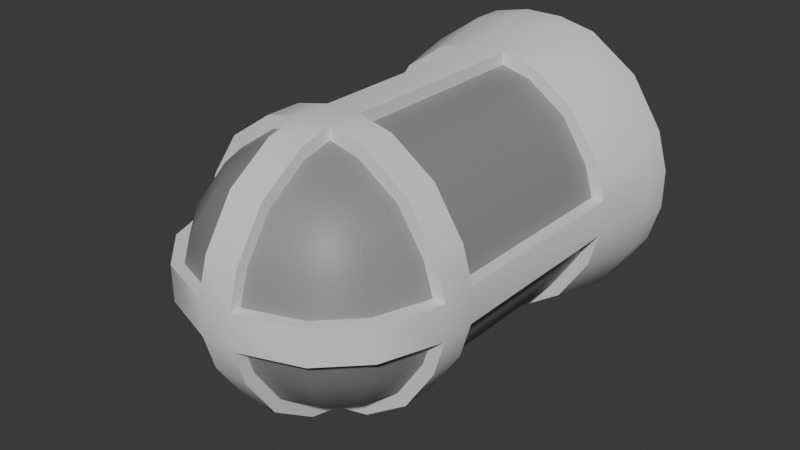 # Source: AlarmLight.blend  (saved by Blender 4.5.90; exported with 4.5.12 LTS)
import bpy
from mathutils import Matrix  # noqa: F401  (used for matrix-valued properties, if any)

bpy.ops.wm.read_factory_settings(use_empty=True)
scene = bpy.context.scene
scene.name = 'Scene'

# ---- collections
col_collection = bpy.data.collections.new('Collection'); scene.collection.children.link(col_collection)

# ---- materials (node trees are filled in below, after node groups)
mat_frame = bpy.data.materials.new('Frame')
mat_light = bpy.data.materials.new('Light')

# ---- node groups
ng_smooth_by_angle = bpy.data.node_groups.new('Smooth by Angle', 'GeometryNodeTree')
_s = ng_smooth_by_angle.interface.new_socket(name='Mesh', in_out='OUTPUT', socket_type='NodeSocketGeometry')
_s = ng_smooth_by_angle.interface.new_socket(name='Mesh', in_out='INPUT', socket_type='NodeSocketGeometry')
_s = ng_smooth_by_angle.interface.new_socket(name='Angle', in_out='INPUT', socket_type='NodeSocketFloat')
_s.subtype = 'ANGLE'
_s.default_value = 0.5236
_s.min_value = 0.0
_s.max_value = 3.142
_s.description = 'Maximum face angle for smooth edges'
_s = ng_smooth_by_angle.interface.new_socket(name='Ignore Sharpness', in_out='INPUT', socket_type='NodeSocketBool')
_s.force_non_field = True
ng_smooth_by_angle.description = 'Set the sharpness of mesh edges based on the angle between the neighboring faces'
ng_smooth_by_angle.is_modifier = True
_N = ng_smooth_by_angle.nodes; _L = ng_smooth_by_angle.links
n0 = _N.new('GeometryNodeSetShadeSmooth'); n0.name = 'Set Shade Smooth'; n0.location = (120, -80)
n0.domain = 'EDGE'
n1 = _N.new('GeometryNodeSetShadeSmooth'); n1.name = 'Set Shade Smooth.001'; n1.location = (300, -80)
n2 = _N.new('NodeGroupOutput'); n2.name = 'Group Output'; n2.location = (480, -80)
n3 = _N.new('GeometryNodeInputMeshEdgeAngle'); n3.name = 'Edge Angle'; n3.location = (-440, -240)
n4 = _N.new('NodeGroupInput'); n4.name = 'Group Input'; n4.location = (-80, -80)
n5 = _N.new('GeometryNodeInputEdgeSmooth'); n5.name = 'Is Edge Smooth'; n5.location = (-260, -120)
n6 = _N.new('GeometryNodeInputShadeSmooth'); n6.name = 'Is Shade Smooth'; n6.location = (-440, -397)
n7 = _N.new('FunctionNodeCompare'); n7.name = 'Compare'; n7.location = (-260, -260)
n7.operation = 'LESS_EQUAL'
n7.inputs[6].default_value = (0.0, 0.0, 0.0, 0.0)
n7.inputs[7].default_value = (0.0, 0.0, 0.0, 0.0)
n8 = _N.new('FunctionNodeBooleanMath'); n8.name = 'Boolean Math.001'; n8.location = (-80, -260)
n9 = _N.new('NodeGroupInput'); n9.name = 'Group Input.001'; n9.location = (-440, -329)
n10 = _N.new('NodeGroupInput'); n10.name = 'Group Input.002'; n10.location = (-259, -189)
n11 = _N.new('FunctionNodeBooleanMath'); n11.name = 'Boolean Math'; n11.location = (-80, -149)
n11.operation = 'OR'
n12 = _N.new('FunctionNodeBooleanMath'); n12.name = 'Boolean Math.002'; n12.location = (-260, -380)
n12.operation = 'OR'
n13 = _N.new('NodeGroupInput'); n13.name = 'Group Input.003'; n13.location = (-440, -460)
_L.new(n3.outputs[0], n7.inputs[0])
_L.new(n1.outputs[0], n2.inputs[0])
_L.new(n9.outputs[1], n7.inputs[1])
_L.new(n7.outputs[0], n8.inputs[0])
_L.new(n4.outputs[0], n0.inputs[0])
_L.new(n0.outputs[0], n1.inputs[0])
_L.new(n8.outputs[0], n0.inputs[2])
_L.new(n10.outputs[2], n11.inputs[1])
_L.new(n5.outputs[0], n11.inputs[0])
_L.new(n11.outputs[0], n0.inputs[1])
_L.new(n13.outputs[2], n12.inputs[1])
_L.new(n6.outputs[0], n12.inputs[0])
_L.new(n12.outputs[0], n8.inputs[1])
n2.is_active_output = True

# ---- material node trees
mat_frame.use_nodes = True; mat_frame.node_tree.nodes.clear()
_N = mat_frame.node_tree.nodes; _L = mat_frame.node_tree.links
n0 = _N.new('ShaderNodeBsdfPrincipled'); n0.name = 'Principled BSDF'; n0.location = (-200, 100)
n1 = _N.new('ShaderNodeOutputMaterial'); n1.name = 'Material Output'; n1.location = (200, 100)
_L.new(n0.outputs[0], n1.inputs[0])
n1.is_active_output = True
mat_light.use_nodes = True; mat_light.node_tree.nodes.clear()
_N = mat_light.node_tree.nodes; _L = mat_light.node_tree.links
n0 = _N.new('ShaderNodeBsdfPrincipled'); n0.name = 'Principled BSDF'; n0.location = (-200, 100)
n0.inputs[0].default_value = (0.2639, 0.2639, 0.2639, 1.0)
n1 = _N.new('ShaderNodeOutputMaterial'); n1.name = 'Material Output'; n1.location = (200, 100)
_L.new(n0.outputs[0], n1.inputs[0])
n1.is_active_output = True

# ---- world
world_world = bpy.data.worlds.new('World'); scene.world = world_world
world_world.use_nodes = True; world_world.node_tree.nodes.clear()
_N = world_world.node_tree.nodes; _L = world_world.node_tree.links
n0 = _N.new('ShaderNodeOutputWorld'); n0.name = 'World Output'; n0.location = (200, 100)
n1 = _N.new('ShaderNodeBackground'); n1.name = 'Background'; n1.location = (-200, 100)
n1.inputs[0].default_value = (0.05088, 0.05088, 0.05088, 1.0)
_L.new(n1.outputs[0], n0.inputs[0])
n0.is_active_output = True
world_world.color = (0.05088, 0.05088, 0.05088)
world_world.sun_shadow_jitter_overblur = 0.0

# ---- meshes
me_sphere = bpy.data.meshes.new('Sphere')
me_sphere.from_pydata([(0.01501, -0.0944, 0.03696), (0.02774, -0.0944, 0.02828), (0.03625, -0.0944, 0.01531), (0.03923, -0.0944, 0.005604), (0.03625, -0.0944, -0.01531), (0.02774, -0.0944, -0.02828), (0.01501, -0.0944, -0.03696), (0.01501, -0.1056, 0.03696), (0.02774, -0.1056, 0.02828), (0.03625, -0.1056, 0.01531), (0.03923, -0.1056, 0.005604), (0.03625, -0.1056, -0.01531), (0.02774, -0.1056, -0.02828), (0.01501, -0.1056, -0.03696), (0.01273, -0.1085, 0.03696), (0.02352, -0.1157, 0.02828), (0.03073, -0.1205, 0.01531), (0.03326, -0.1222, 0.005604), (0.03073, -0.1205, -0.01531), (0.02352, -0.1157, -0.02828), (0.01273, -0.1085, -0.03696), (0.008504, -0.1127, 0.03696), (0.01571, -0.1235, 0.02828), (0.02053, -0.1307, 0.01531), (0.02222, -0.1333, 0.005604), (0.02053, -0.1307, -0.01531), (0.01571, -0.1235, -0.02828), (0.008504, -0.1127, -0.03696), (0.005604, -0.115, 0.03696), (0.005604, -0.1277, 0.02828), (0.005604, -0.1362, 0.01531), (0.005604, -0.1392, 0.005604), (0.005604, -0.1362, -0.01531), (0.005604, -0.1277, -0.02828), (0.005604, -0.115, -0.03696), (-0.005604, -0.115, 0.03696), (-0.005604, -0.1277, 0.02828), (-0.005604, -0.1362, 0.01531), (-0.005604, -0.1392, 0.005604), (-0.005604, -0.1362, -0.01531), (-0.005604, -0.1277, -0.02828), (-0.005604, -0.115, -0.03696), (-0.008504, -0.1127, 0.03696), (-0.01571, -0.1235, 0.02828), (-0.02053, -0.1307, 0.01531), (-0.02222, -0.1333, 0.005604), (-0.02053, -0.1307, -0.01531), (-0.01571, -0.1235, -0.02828), (-0.008504, -0.1127, -0.03696), (-0.01273, -0.1085, 0.03696), (-0.02352, -0.1157, 0.02828), (-0.03073, -0.1205, 0.01531), (-0.03326, -0.1222, 0.005604), (-0.03073, -0.1205, -0.01531), (-0.02352, -0.1157, -0.02828), (-0.01273, -0.1085, -0.03696), (-0.01501, -0.1056, 0.03696), (-0.02774, -0.1056, 0.02828), (-0.03625, -0.1056, 0.01531), (-0.03923, -0.1056, 0.005604), (-0.03625, -0.1056, -0.01531), (-0.02774, -0.1056, -0.02828), (-0.01501, -0.1056, -0.03696), (-0.01501, -0.0944, 0.03696), (-0.02774, -0.0944, 0.02828), (-0.03625, -0.0944, 0.01531), (-0.03923, -0.0944, 0.005604), (-0.03625, -0.0944, -0.01531), (-0.02774, -0.0944, -0.02828), (-0.01501, -0.0944, -0.03696), (0.01501, -0.03, 0.03696), (0.02774, -0.03, 0.02828), (0.03625, -0.03, 0.01531), (0.03923, -0.03, 0.005604), (0.03625, -0.03, -0.01531), (0.02774, -0.03, -0.02828), (0.01501, -0.03, -0.03696), (-0.01501, -0.03, 0.03696), (-0.02774, -0.03, 0.02828), (-0.03625, -0.03, 0.01531), (-0.03923, -0.03, 0.005604), (-0.03625, -0.03, -0.01531), (-0.02774, -0.03, -0.02828), (-0.01501, -0.03, -0.03696), (0.005604, -0.1056, 0.03923), (-0.005604, -0.1056, 0.03923), (0.005604, -0.0944, 0.03923), (-0.005604, -0.0944, 0.03923), (0.005604, -0.03, 0.03923), (-0.005604, -0.03, 0.03923), (0.005604, -0.1056, -0.03923), (-0.005604, -0.1056, -0.03923), (0.005604, -0.0944, -0.03923), (-0.005604, -0.0944, -0.03923), (0.005604, -0.03, -0.03923), (-0.005604, -0.03, -0.03923), (0.03923, -0.0944, -0.005604), (0.03923, -0.1056, -0.005604), (0.03326, -0.1222, -0.005604), (0.02222, -0.1333, -0.005604), (0.005604, -0.1392, -0.005604), (-0.005604, -0.1392, -0.005604), (-0.02222, -0.1333, -0.005604), (-0.03326, -0.1222, -0.005604), (-0.03923, -0.1056, -0.005604), (-0.03923, -0.0944, -0.005604), (0.03923, -0.03, -0.005604), (-0.03923, -0.03, -0.005604), (0.01651, -0.0944, 0.04054), (0.03051, -0.0944, 0.031), (0.03987, -0.0944, 0.01673), (0.04315, -0.0944, 0.005604), (0.04315, -0.0944, -0.005604), (0.03987, -0.0944, -0.01695), (0.03051, -0.0944, -0.03122), (0.01651, -0.0944, -0.04076), (0.01651, -0.1056, 0.04054), (0.03051, -0.1056, 0.031), (0.03987, -0.1056, 0.01673), (0.04315, -0.1056, 0.005604), (0.04315, -0.1056, -0.005604), (0.03987, -0.1056, -0.01695), (0.03051, -0.1056, -0.03122), (0.01651, -0.1056, -0.04076), (0.03658, -0.124, 0.005604), (0.02445, -0.1361, 0.005604), (0.005604, -0.116, 0.04054), (0.005604, -0.13, 0.031), (0.005604, -0.1394, 0.01673), (0.005604, -0.1427, 0.005604), (0.005604, -0.1427, -0.005604), (0.005604, -0.1394, -0.01695), (0.005604, -0.13, -0.03122), (0.005604, -0.116, -0.04076), (-0.005604, -0.116, 0.04054), (-0.005604, -0.13, 0.031), (-0.005604, -0.1394, 0.01673), (-0.005604, -0.1427, 0.005604), (-0.005604, -0.1427, -0.005604), (-0.005604, -0.1394, -0.01695), (-0.005604, -0.13, -0.03122), (-0.005604, -0.116, -0.04076), (-0.02445, -0.1361, 0.005604), (-0.03658, -0.124, 0.005604), (-0.01651, -0.1056, 0.04054), (-0.03051, -0.1056, 0.031), (-0.03987, -0.1056, 0.01673), (-0.04315, -0.1056, 0.005604), (-0.04315, -0.1056, -0.005604), (-0.03987, -0.1056, -0.01695), (-0.03051, -0.1056, -0.03122), (-0.01651, -0.1056, -0.04076), (-0.01651, -0.0944, 0.04054), (-0.03051, -0.0944, 0.031), (-0.03987, -0.0944, 0.01673), (-0.04315, -0.0944, 0.005604), (-0.04315, -0.0944, -0.005604), (-0.03987, -0.0944, -0.01695), (-0.03051, -0.0944, -0.03122), (-0.01651, -0.0944, -0.04076), (-0.04315, -0.03, 0.005604), (0.04315, -0.03, 0.005604), (-0.005604, -0.1056, 0.04304), (0.005604, -0.1056, 0.04304), (-0.005604, -0.0944, 0.04304), (0.005604, -0.0944, 0.04304), (-0.005604, -0.03, 0.04304), (0.005604, -0.03, 0.04304), (-0.005604, -0.1056, -0.04327), (0.005604, -0.1056, -0.04327), (-0.005604, -0.0944, -0.04327), (0.005604, -0.0944, -0.04327), (0.03658, -0.124, -0.005604), (0.02445, -0.1361, -0.005604), (-0.02445, -0.1361, -0.005604), (-0.03658, -0.124, -0.005604), (0.04315, -0.03, -0.005604), (-0.04315, -0.03, -0.005604), (-0.005604, -0.03, -0.04327), (0.005604, -0.03, -0.04327), (0.01651, -0.03, 0.04065), (0.03051, -0.03, 0.03111), (0.03987, -0.03, 0.01684), (0.03987, -0.03, -0.01684), (0.03051, -0.03, -0.03111), (0.01651, -0.03, -0.04065), (-0.01651, -0.03, 0.04065), (-0.03051, -0.03, 0.03111), (-0.03987, -0.03, 0.01684), (-0.03987, -0.03, -0.01684), (-0.03051, -0.03, -0.03111), (-0.01651, -0.03, -0.04065), (-0.04747, -0.01, 0.006167), (0.04747, -0.01, 0.006167), (-0.006164, -0.01, 0.04735), (0.006164, -0.01, 0.04735), (0.04747, -0.01, -0.006162), (-0.04747, -0.01, -0.006162), (-0.006164, -0.01, -0.04759), (0.006164, -0.01, -0.04759), (0.01817, -0.01, 0.04472), (0.03357, -0.01, 0.03423), (0.04386, -0.01, 0.01852), (0.04386, -0.01, -0.01852), (0.03357, -0.01, -0.03422), (0.01817, -0.01, -0.04471), (-0.01817, -0.01, 0.04472), (-0.03357, -0.01, 0.03423), (-0.04386, -0.01, 0.01852), (-0.04386, -0.01, -0.01852), (-0.03357, -0.01, -0.03422), (-0.01817, -0.01, -0.04471), (-0.04747, -2.31e-07, 0.006167), (0.04747, -2.31e-07, 0.006167), (-0.006164, -2.31e-07, 0.04735), (0.006164, -2.31e-07, 0.04735), (0.04747, -2.31e-07, -0.006162), (-0.04747, -2.31e-07, -0.006162), (-0.006164, -2.459e-07, -0.04759), (0.006164, -2.459e-07, -0.04759), (0.01817, -2.31e-07, 0.04472), (0.03357, -2.31e-07, 0.03423), (0.04386, -2.31e-07, 0.01852), (0.04386, -2.31e-07, -0.01852), (0.03357, -2.31e-07, -0.03422), (0.01817, -2.31e-07, -0.04471), (-0.01817, -2.31e-07, 0.04472), (-0.03357, -2.31e-07, 0.03423), (-0.04386, -2.31e-07, 0.01852), (-0.04386, -2.31e-07, -0.01852), (-0.03357, -2.31e-07, -0.03422), (-0.01817, -2.31e-07, -0.04471)], [], [(96, 106, 176, 112), (45, 52, 143, 142), (73, 3, 111, 161), (171, 170, 178, 179), (12, 11, 18, 19), (10, 9, 16, 17), (8, 7, 14, 15), (13, 12, 19, 20), (12, 13, 123, 122), (9, 8, 15, 16), (15, 14, 21, 22), (20, 19, 26, 27), (40, 41, 141, 140), (16, 15, 22, 23), (19, 18, 25, 26), (17, 16, 23, 24), (27, 26, 33, 34), (68, 69, 159, 158), (23, 22, 29, 30), (26, 25, 32, 33), (24, 23, 30, 31), (22, 21, 28, 29), (11, 12, 122, 121), (39, 40, 140, 139), (67, 68, 158, 157), (97, 11, 121, 120), (101, 39, 139, 138), (105, 67, 157, 156), (40, 39, 46, 47), (38, 37, 44, 45), (36, 35, 42, 43), (41, 40, 47, 48), (9, 10, 119, 118), (37, 36, 43, 44), (48, 47, 54, 55), (89, 87, 164, 166), (44, 43, 50, 51), (47, 46, 53, 54), (45, 44, 51, 52), (43, 42, 49, 50), (37, 38, 137, 136), (51, 50, 57, 58), (54, 53, 60, 61), (52, 51, 58, 59), (50, 49, 56, 57), (55, 54, 61, 62), (65, 66, 155, 154), (8, 9, 118, 117), (86, 88, 167, 165), (36, 37, 136, 135), (64, 65, 154, 153), (66, 80, 160, 155), (4, 5, 75, 74), (7, 8, 117, 116), (1, 2, 72, 71), (64, 63, 77, 78), (5, 6, 76, 75), (68, 67, 81, 82), (2, 3, 73, 72), (65, 64, 78, 79), (69, 68, 82, 83), (96, 4, 74, 106), (66, 65, 79, 80), (0, 1, 71, 70), (35, 36, 135, 134), (63, 64, 153, 152), (6, 5, 114, 115), (21, 84, 28), (21, 14, 84), (14, 7, 84), (35, 85, 42), (42, 85, 49), (49, 85, 56), (5, 4, 113, 114), (70, 88, 86, 0), (63, 87, 89, 77), (4, 96, 112, 113), (92, 171, 179, 94), (69, 83, 95, 93), (3, 2, 110, 111), (62, 91, 55), (48, 55, 91), (41, 48, 91), (10, 17, 124, 119), (27, 34, 90), (20, 27, 90), (20, 90, 13), (24, 31, 129, 125), (76, 6, 92, 94), (92, 6, 115, 171), (67, 105, 107, 81), (2, 1, 109, 110), (53, 103, 104, 60), (46, 102, 103, 53), (39, 101, 102, 46), (87, 63, 152, 164), (25, 99, 100, 32), (18, 98, 99, 25), (11, 97, 98, 18), (13, 90, 169, 123), (110, 109, 117, 118), (114, 113, 121, 122), (111, 110, 118, 119), (109, 108, 116, 117), (115, 114, 122, 123), (112, 111, 119, 120), (120, 119, 124, 172), (172, 124, 125, 173), (173, 125, 129, 130), (132, 131, 139, 140), (129, 128, 136, 137), (127, 126, 134, 135), (133, 132, 140, 141), (130, 129, 137, 138), (128, 127, 135, 136), (138, 137, 142, 174), (174, 142, 143, 175), (175, 143, 147, 148), (150, 149, 157, 158), (147, 146, 154, 155), (145, 144, 152, 153), (151, 150, 158, 159), (148, 147, 155, 156), (146, 145, 153, 154), (156, 155, 160, 177), (134, 126, 163, 162), (162, 163, 165, 164), (108, 165, 163, 116), (144, 162, 164, 152), (164, 165, 167, 166), (168, 170, 171, 169), (151, 159, 170, 168), (133, 141, 168, 169), (115, 123, 169, 171), (111, 112, 176, 161), (149, 148, 156, 157), (131, 130, 138, 139), (113, 112, 120, 121), (107, 105, 156, 177), (17, 24, 125, 124), (57, 56, 144, 145), (104, 103, 175, 148), (69, 93, 170, 159), (29, 28, 126, 127), (28, 84, 163, 126), (58, 57, 145, 146), (103, 102, 174, 175), (91, 62, 151, 168), (30, 29, 127, 128), (85, 35, 134, 162), (59, 58, 146, 147), (102, 101, 138, 174), (31, 30, 128, 129), (60, 104, 148, 149), (32, 100, 130, 131), (61, 60, 149, 150), (100, 99, 173, 130), (41, 91, 168, 141), (33, 32, 131, 132), (62, 61, 150, 151), (99, 98, 172, 173), (90, 34, 133, 169), (34, 33, 132, 133), (84, 7, 116, 163), (98, 97, 120, 172), (0, 86, 165, 108), (52, 59, 147, 143), (56, 85, 162, 144), (1, 0, 108, 109), (38, 45, 142, 137), (95, 178, 170, 93), (78, 77, 186, 187), (74, 75, 184, 183), (83, 82, 190, 191), (70, 71, 181, 180), (79, 78, 187, 188), (75, 76, 185, 184), (71, 72, 182, 181), (82, 81, 189, 190), (72, 73, 161, 182), (88, 70, 180, 167), (74, 183, 176, 106), (76, 94, 179, 185), (83, 191, 178, 95), (81, 107, 177, 189), (80, 79, 188, 160), (166, 186, 77, 89), (186, 166, 194, 206), (166, 167, 195, 194), (188, 187, 207, 208), (182, 161, 193, 202), (161, 176, 196, 193), (190, 189, 209, 210), (167, 180, 200, 195), (177, 160, 192, 197), (191, 190, 210, 211), (176, 183, 203, 196), (180, 181, 201, 200), (185, 179, 199, 205), (181, 182, 202, 201), (178, 191, 211, 198), (183, 184, 204, 203), (189, 177, 197, 209), (184, 185, 205, 204), (179, 178, 198, 199), (160, 188, 208, 192), (187, 186, 206, 207), (204, 205, 225, 224), (199, 198, 218, 219), (205, 199, 219, 225), (207, 206, 226, 227), (194, 195, 215, 214), (198, 211, 231, 218), (208, 207, 227, 228), (193, 196, 216, 213), (209, 197, 217, 229), (210, 209, 229, 230), (197, 192, 212, 217), (192, 208, 228, 212), (211, 210, 230, 231), (200, 201, 221, 220), (206, 194, 214, 226), (202, 193, 213, 222), (201, 202, 222, 221), (195, 200, 220, 215), (203, 204, 224, 223), (196, 203, 223, 216)])
me_sphere.polygons.foreach_set('use_smooth', [True] * 227)
me_sphere.polygons.foreach_set('material_index', [0, 0, 0, 0, 1, 1, 1, 1, 0, 1, 1, 1, 0, 1, 1, 1, 1, 0, 1, 1, 1, 1, 0, 0, 0, 0, 0, 0, 1, 1, 1, 1, 0, 1, 1, 0, 1, 1, 1, 1, 0, 1, 1, 1, 1, 1, 0, 0, 0, 0, 0, 0, 1, 0, 1, 1, 1, 1, 1, 1, 1, 1, 1, 1, 0, 0, 0, 1, 1, 1, 1, 1, 1, 0, 1, 1, 0, 0, 1, 0, 1, 1, 1, 0, 1, 1, 1, 0, 1, 0, 1, 0, 1, 1, 1, 0, 1, 1, 1, 0, 0, 0, 0, 0, 0, 0, 0, 0, 0, 0, 0, 0, 0, 0, 0, 0, 0, 0, 0, 0, 0, 0, 0, 0, 0, 0, 0, 0, 0, 0, 0, 0, 0, 0, 0, 0, 0, 0, 0, 0, 0, 0, 0, 0, 0, 0, 0, 0, 0, 0, 0, 0, 0, 0, 0, 0, 0, 0, 0, 0, 0, 0, 0, 0, 0, 0, 0, 0, 0, 0, 0, 0, 0, 0, 0, 0, 0, 0, 0, 0, 0, 0, 0, 0, 0, 0, 0, 0, 0, 0, 0, 0, 0, 0, 0, 0, 0, 0, 0, 0, 0, 0, 0, 0, 0, 0, 0, 0, 0, 0, 0, 0, 0, 0, 0, 0, 0, 0, 0, 0, 0, 0, 0, 0, 0, 0, 0])
_uv = me_sphere.uv_layers.new(name='UVMap')
_uv.uv.foreach_set('vector', [0.5625, 0.5, 0.5625, 0.5, 0.5625, 0.5, 0.5625, 0.5, 0.1875, 0.5, 0.125, 0.5, 0.125, 0.5, 0.1875, 0.5, 0.5625, 0.5, 0.5625, 0.5, 0.5625, 0.5, 0.5625, 0.5, 0.3125, 0.875, 0.25, 0.875, 0.25, 0.875, 0.3125, 0.875, 0.5, 0.25, 0.5, 0.375, 0.4375, 0.375, 0.4375, 0.25, 0.5, 0.5, 0.5, 0.625, 0.4375, 0.625, 0.4375, 0.5, 0.5, 0.75, 0.5, 0.875, 0.4375, 0.875, 0.4375, 0.75, 0.5, 0.125, 0.5, 0.25, 0.4375, 0.25, 0.4375, 0.125, 0.5, 0.25, 0.5, 0.125, 0.5, 0.125, 0.5, 0.25, 0.5, 0.625, 0.5, 0.75, 0.4375, 0.75, 0.4375, 0.625, 0.4375, 0.75, 0.4375, 0.875, 0.375, 0.875, 0.375, 0.75, 0.4375, 0.125, 0.4375, 0.25, 0.375, 0.25, 0.375, 0.125, 0.25, 0.25, 0.25, 0.125, 0.25, 0.125, 0.25, 0.25, 0.4375, 0.625, 0.4375, 0.75, 0.375, 0.75, 0.375, 0.625, 0.4375, 0.25, 0.4375, 0.375, 0.375, 0.375, 0.375, 0.25, 0.4375, 0.5, 0.4375, 0.625, 0.375, 0.625, 0.375, 0.5, 0.375, 0.125, 0.375, 0.25, 0.3125, 0.25, 0.3125, 0.125, 0.0, 0.25, 0.0, 0.125, 0.0, 0.125, 0.0, 0.25, 0.375, 0.625, 0.375, 0.75, 0.3125, 0.75, 0.3125, 0.625, 0.375, 0.25, 0.375, 0.375, 0.3125, 0.375, 0.3125, 0.25, 0.375, 0.5, 0.375, 0.625, 0.3125, 0.625, 0.3125, 0.5, 0.375, 0.75, 0.375, 0.875, 0.3125, 0.875, 0.3125, 0.75, 0.5, 0.375, 0.5, 0.25, 0.5, 0.25, 0.5, 0.375, 0.25, 0.375, 0.25, 0.25, 0.25, 0.25, 0.25, 0.375, 0.0, 0.375, 0.0, 0.25, 0.0, 0.25, 0.0, 0.375, 0.5004, 0.5, 0.5, 0.375, 0.5, 0.375, 0.5004, 0.5, 0.2504, 0.5, 0.25, 0.375, 0.25, 0.375, 0.2504, 0.5, 0.0, 0.5, 0.0, 0.375, 0.0, 0.375, 0.0, 0.5, 0.25, 0.25, 0.25, 0.375, 0.1875, 0.375, 0.1875, 0.25, 0.25, 0.5, 0.25, 0.625, 0.1875, 0.625, 0.1875, 0.5, 0.25, 0.75, 0.25, 0.875, 0.1875, 0.875, 0.1875, 0.75, 0.25, 0.125, 0.25, 0.25, 0.1875, 0.25, 0.1875, 0.125, 0.5, 0.625, 0.5, 0.5, 0.5, 0.5, 0.5, 0.625, 0.25, 0.625, 0.25, 0.75, 0.1875, 0.75, 0.1875, 0.625, 0.1875, 0.125, 0.1875, 0.25, 0.125, 0.25, 0.125, 0.125, 0.25, 0.875, 0.25, 0.875, 0.25, 0.875, 0.25, 0.875, 0.1875, 0.625, 0.1875, 0.75, 0.125, 0.75, 0.125, 0.625, 0.1875, 0.25, 0.1875, 0.375, 0.125, 0.375, 0.125, 0.25, 0.1875, 0.5, 0.1875, 0.625, 0.125, 0.625, 0.125, 0.5, 0.1875, 0.75, 0.1875, 0.875, 0.125, 0.875, 0.125, 0.75, 0.25, 0.625, 0.25, 0.5, 0.25, 0.5, 0.25, 0.625, 0.125, 0.625, 0.125, 0.75, 0.0625, 0.75, 0.0625, 0.625, 0.125, 0.25, 0.125, 0.375, 0.0625, 0.375, 0.0625, 0.25, 0.125, 0.5, 0.125, 0.625, 0.0625, 0.625, 0.0625, 0.5, 0.125, 0.75, 0.125, 0.875, 0.0625, 0.875, 0.0625, 0.75, 0.125, 0.125, 0.125, 0.25, 0.0625, 0.25, 0.0625, 0.125, 0.0, 0.625, 0.0, 0.5, 0.0, 0.5, 0.0, 0.625, 0.5, 0.75, 0.5, 0.625, 0.5, 0.625, 0.5, 0.75, 0.3125, 0.875, 0.3125, 0.875, 0.3125, 0.875, 0.3125, 0.875, 0.25, 0.75, 0.25, 0.625, 0.25, 0.625, 0.25, 0.75, 0.0, 0.75, 0.0, 0.625, 0.0, 0.625, 0.0, 0.75, 0.0, 0.5, 0.0, 0.5, 0.0, 0.5, 0.0, 0.5, 0.5625, 0.375, 0.5625, 0.25, 0.5625, 0.25, 0.5625, 0.375, 0.5, 0.875, 0.5, 0.75, 0.5, 0.75, 0.5, 0.875, 0.5625, 0.75, 0.5625, 0.625, 0.5625, 0.625, 0.5625, 0.75, 0.0, 0.75, 0.0, 0.875, 0.0, 0.875, 0.0, 0.75, 0.5625, 0.25, 0.5625, 0.125, 0.5625, 0.125, 0.5625, 0.25, 0.0, 0.25, 0.0, 0.375, 0.0, 0.375, 0.0, 0.25, 0.5625, 0.625, 0.5625, 0.5, 0.5625, 0.5, 0.5625, 0.625, 0.0, 0.625, 0.0, 0.75, 0.0, 0.75, 0.0, 0.625, 0.0, 0.125, 0.0, 0.25, 0.0, 0.25, 0.0, 0.125, 0.5625, 0.5, 0.5625, 0.375, 0.5625, 0.375, 0.5625, 0.5, 0.0, 0.5, 0.0, 0.625, 0.0, 0.625, 0.0, 0.5, 0.5625, 0.875, 0.5625, 0.75, 0.5625, 0.75, 0.5625, 0.875, 0.25, 0.875, 0.25, 0.75, 0.25, 0.75, 0.25, 0.875, 0.0, 0.875, 0.0, 0.75, 0.0, 0.75, 0.0, 0.875, 0.5625, 0.125, 0.5625, 0.25, 0.5625, 0.25, 0.5625, 0.125, 0.375, 0.875, 0.3125, 0.875, 0.3125, 0.875, 0.375, 0.875, 0.4375, 0.875, 0.3125, 0.875, 0.4375, 0.875, 0.5, 0.875, 0.3125, 0.875, 0.25, 0.875, 0.25, 0.875, 0.1875, 0.875, 0.1875, 0.875, 0.25, 0.875, 0.125, 0.875, 0.125, 0.875, 0.25, 0.875, 0.0625, 0.875, 0.5625, 0.25, 0.5625, 0.375, 0.5625, 0.375, 0.5625, 0.25, 0.5625, 0.875, 0.3125, 0.875, 0.3125, 0.875, 0.5625, 0.875, 0.0, 0.875, 0.25, 0.875, 0.25, 0.875, 0.0, 0.875, 0.5625, 0.375, 0.5625, 0.5, 0.5625, 0.5, 0.5625, 0.375, 0.3125, 0.875, 0.3125, 0.875, 0.3125, 0.875, 0.3125, 0.875, 0.0, 0.125, 0.0, 0.125, 0.25, 0.875, 0.25, 0.875, 0.5625, 0.5, 0.5625, 0.625, 0.5625, 0.625, 0.5625, 0.5, 0.0625, 0.125, 0.25, 0.875, 0.125, 0.125, 0.1875, 0.125, 0.125, 0.125, 0.25, 0.875, 0.25, 0.125, 0.1875, 0.125, 0.25, 0.875, 0.5, 0.5, 0.4375, 0.5, 0.4375, 0.5, 0.5, 0.5, 0.375, 0.125, 0.3125, 0.125, 0.3125, 0.875, 0.4375, 0.125, 0.375, 0.125, 0.3125, 0.875, 0.4375, 0.125, 0.3125, 0.875, 0.5, 0.125, 0.375, 0.5, 0.3125, 0.5, 0.3125, 0.5, 0.375, 0.5, 0.5625, 0.125, 0.5625, 0.125, 0.3125, 0.875, 0.3125, 0.875, 0.3125, 0.875, 0.5625, 0.125, 0.5625, 0.125, 0.3125, 0.875, 0.0, 0.375, 0.0, 0.5, 0.0, 0.5, 0.0, 0.375, 0.5625, 0.625, 0.5625, 0.75, 0.5625, 0.75, 0.5625, 0.625, 0.125, 0.375, 0.1251, 0.5, 0.06212, 0.5, 0.0625, 0.375, 0.1875, 0.375, 0.1874, 0.5, 0.1251, 0.5, 0.125, 0.375, 0.25, 0.375, 0.2504, 0.5, 0.1874, 0.5, 0.1875, 0.375, 0.25, 0.875, 0.0, 0.875, 0.0, 0.875, 0.25, 0.875, 0.375, 0.375, 0.3751, 0.5, 0.3121, 0.5, 0.3125, 0.375, 0.4375, 0.375, 0.4374, 0.5, 0.3751, 0.5, 0.375, 0.375, 0.5, 0.375, 0.5004, 0.5, 0.4374, 0.5, 0.4375, 0.375, 0.5, 0.125, 0.3125, 0.875, 0.3125, 0.875, 0.5, 0.125, 0.5625, 0.625, 0.5625, 0.75, 0.5, 0.75, 0.5, 0.625, 0.5625, 0.25, 0.5625, 0.375, 0.5, 0.375, 0.5, 0.25, 0.5625, 0.5, 0.5625, 0.625, 0.5, 0.625, 0.5, 0.5, 0.5625, 0.75, 0.5625, 0.875, 0.5, 0.875, 0.5, 0.75, 0.5625, 0.125, 0.5625, 0.25, 0.5, 0.25, 0.5, 0.125, 0.5625, 0.5, 0.5625, 0.5, 0.5, 0.5, 0.5004, 0.5, 0.5004, 0.5, 0.5, 0.5, 0.4375, 0.5, 0.4374, 0.5, 0.4374, 0.5, 0.4375, 0.5, 0.375, 0.5, 0.3751, 0.5, 0.3751, 0.5, 0.375, 0.5, 0.3125, 0.5, 0.3121, 0.5, 0.3125, 0.25, 0.3125, 0.375, 0.25, 0.375, 0.25, 0.25, 0.3125, 0.5, 0.3125, 0.625, 0.25, 0.625, 0.25, 0.5, 0.3125, 0.75, 0.3125, 0.875, 0.25, 0.875, 0.25, 0.75, 0.3125, 0.125, 0.3125, 0.25, 0.25, 0.25, 0.25, 0.125, 0.3121, 0.5, 0.3125, 0.5, 0.25, 0.5, 0.2504, 0.5, 0.3125, 0.625, 0.3125, 0.75, 0.25, 0.75, 0.25, 0.625, 0.2504, 0.5, 0.25, 0.5, 0.1875, 0.5, 0.1874, 0.5, 0.1874, 0.5, 0.1875, 0.5, 0.125, 0.5, 0.1251, 0.5, 0.1251, 0.5, 0.125, 0.5, 0.0625, 0.5, 0.06212, 0.5, 0.0625, 0.25, 0.0625, 0.375, 0.0, 0.375, 0.0, 0.25, 0.0625, 0.5, 0.0625, 0.625, 0.0, 0.625, 0.0, 0.5, 0.0625, 0.75, 0.0625, 0.875, 0.0, 0.875, 0.0, 0.75, 0.0625, 0.125, 0.0625, 0.25, 0.0, 0.25, 0.0, 0.125, 0.06212, 0.5, 0.0625, 0.5, 0.0, 0.5, 0.0, 0.5, 0.0625, 0.625, 0.0625, 0.75, 0.0, 0.75, 0.0, 0.625, 0.0, 0.5, 0.0, 0.5, 0.0, 0.5, 0.0, 0.5, 0.25, 0.875, 0.3125, 0.875, 0.3125, 0.875, 0.25, 0.875, 0.25, 0.875, 0.3125, 0.875, 0.3125, 0.875, 0.25, 0.875, 0.5625, 0.875, 0.3125, 0.875, 0.3125, 0.875, 0.5, 0.875, 0.0625, 0.875, 0.25, 0.875, 0.25, 0.875, 0.0, 0.875, 0.25, 0.875, 0.3125, 0.875, 0.3125, 0.875, 0.25, 0.875, 0.25, 0.875, 0.25, 0.875, 0.3125, 0.875, 0.3125, 0.875, 0.0625, 0.125, 0.0, 0.125, 0.25, 0.875, 0.25, 0.875, 0.3125, 0.125, 0.25, 0.125, 0.25, 0.875, 0.3125, 0.875, 0.5625, 0.125, 0.5, 0.125, 0.3125, 0.875, 0.3125, 0.875, 0.5625, 0.5, 0.5625, 0.5, 0.5625, 0.5, 0.5625, 0.5, 0.0625, 0.375, 0.06212, 0.5, 0.0, 0.5, 0.0, 0.375, 0.3125, 0.375, 0.3121, 0.5, 0.2504, 0.5, 0.25, 0.375, 0.5625, 0.375, 0.5625, 0.5, 0.5004, 0.5, 0.5, 0.375, 0.0, 0.5, 0.0, 0.5, 0.0, 0.5, 0.0, 0.5, 0.4375, 0.5, 0.375, 0.5, 0.375, 0.5, 0.4375, 0.5, 0.0625, 0.75, 0.0625, 0.875, 0.0625, 0.875, 0.0625, 0.75, 0.06212, 0.5, 0.1251, 0.5, 0.1251, 0.5, 0.06212, 0.5, 0.0, 0.125, 0.25, 0.875, 0.25, 0.875, 0.0, 0.125, 0.3125, 0.75, 0.3125, 0.875, 0.3125, 0.875, 0.3125, 0.75, 0.3125, 0.875, 0.3125, 0.875, 0.3125, 0.875, 0.3125, 0.875, 0.0625, 0.625, 0.0625, 0.75, 0.0625, 0.75, 0.0625, 0.625, 0.1251, 0.5, 0.1874, 0.5, 0.1874, 0.5, 0.1251, 0.5, 0.25, 0.875, 0.0625, 0.125, 0.0625, 0.125, 0.25, 0.875, 0.3125, 0.625, 0.3125, 0.75, 0.3125, 0.75, 0.3125, 0.625, 0.25, 0.875, 0.25, 0.875, 0.25, 0.875, 0.25, 0.875, 0.0625, 0.5, 0.0625, 0.625, 0.0625, 0.625, 0.0625, 0.5, 0.1874, 0.5, 0.2504, 0.5, 0.2504, 0.5, 0.1874, 0.5, 0.3125, 0.5, 0.3125, 0.625, 0.3125, 0.625, 0.3125, 0.5, 0.0625, 0.375, 0.06212, 0.5, 0.06212, 0.5, 0.0625, 0.375, 0.3125, 0.375, 0.3121, 0.5, 0.3121, 0.5, 0.3125, 0.375, 0.0625, 0.25, 0.0625, 0.375, 0.0625, 0.375, 0.0625, 0.25, 0.3121, 0.5, 0.3751, 0.5, 0.3751, 0.5, 0.3121, 0.5, 0.25, 0.125, 0.25, 0.875, 0.25, 0.875, 0.25, 0.125, 0.3125, 0.25, 0.3125, 0.375, 0.3125, 0.375, 0.3125, 0.25, 0.0625, 0.125, 0.0625, 0.25, 0.0625, 0.25, 0.0625, 0.125, 0.3751, 0.5, 0.4374, 0.5, 0.4374, 0.5, 0.3751, 0.5, 0.3125, 0.875, 0.3125, 0.125, 0.3125, 0.125, 0.3125, 0.875, 0.3125, 0.125, 0.3125, 0.25, 0.3125, 0.25, 0.3125, 0.125, 0.3125, 0.875, 0.5, 0.875, 0.5, 0.875, 0.3125, 0.875, 0.4374, 0.5, 0.5004, 0.5, 0.5004, 0.5, 0.4374, 0.5, 0.5625, 0.875, 0.3125, 0.875, 0.3125, 0.875, 0.5625, 0.875, 0.125, 0.5, 0.0625, 0.5, 0.0625, 0.5, 0.125, 0.5, 0.0625, 0.875, 0.25, 0.875, 0.25, 0.875, 0.0625, 0.875, 0.5625, 0.75, 0.5625, 0.875, 0.5625, 0.875, 0.5625, 0.75, 0.25, 0.5, 0.1875, 0.5, 0.1875, 0.5, 0.25, 0.5, 0.25, 0.875, 0.25, 0.875, 0.25, 0.875, 0.25, 0.875, 0.0, 0.75, 0.0, 0.875, 0.0, 0.875, 0.0, 0.75, 0.5625, 0.375, 0.5625, 0.25, 0.5625, 0.25, 0.5625, 0.375, 0.0, 0.125, 0.0, 0.25, 0.0, 0.25, 0.0, 0.125, 0.5625, 0.875, 0.5625, 0.75, 0.5625, 0.75, 0.5625, 0.875, 0.0, 0.625, 0.0, 0.75, 0.0, 0.75, 0.0, 0.625, 0.5625, 0.25, 0.5625, 0.125, 0.5625, 0.125, 0.5625, 0.25, 0.5625, 0.75, 0.5625, 0.625, 0.5625, 0.625, 0.5625, 0.75, 0.0, 0.25, 0.0, 0.375, 0.0, 0.375, 0.0, 0.25, 0.5625, 0.625, 0.5625, 0.5, 0.5625, 0.5, 0.5625, 0.625, 0.3125, 0.875, 0.5625, 0.875, 0.5625, 0.875, 0.3125, 0.875, 0.5625, 0.375, 0.5625, 0.375, 0.5625, 0.5, 0.5625, 0.5, 0.5625, 0.125, 0.3125, 0.875, 0.3125, 0.875, 0.5625, 0.125, 0.0, 0.125, 0.0, 0.125, 0.25, 0.875, 0.25, 0.875, 0.0, 0.375, 0.0, 0.5, 0.0, 0.5, 0.0, 0.375, 0.0, 0.5, 0.0, 0.625, 0.0, 0.625, 0.0, 0.5, 0.25, 0.875, 0.0, 0.875, 0.0, 0.875, 0.25, 0.875, 0.0, 0.875, 0.25, 0.875, 0.25, 0.875, 0.0, 0.875, 0.25, 0.875, 0.3125, 0.875, 0.3125, 0.875, 0.25, 0.875, 0.0, 0.625, 0.0, 0.75, 0.0, 0.75, 0.0, 0.625, 0.5625, 0.625, 0.5625, 0.5, 0.5625, 0.5, 0.5625, 0.625, 0.5625, 0.5, 0.5625, 0.5, 0.5625, 0.5, 0.5625, 0.5, 0.0, 0.25, 0.0, 0.375, 0.0, 0.375, 0.0, 0.25, 0.3125, 0.875, 0.5625, 0.875, 0.5625, 0.875, 0.3125, 0.875, 0.0, 0.5, 0.0, 0.5, 0.0, 0.5, 0.0, 0.5, 0.0, 0.125, 0.0, 0.25, 0.0, 0.25, 0.0, 0.125, 0.5625, 0.5, 0.5625, 0.375, 0.5625, 0.375, 0.5625, 0.5, 0.5625, 0.875, 0.5625, 0.75, 0.5625, 0.75, 0.5625, 0.875, 0.5625, 0.125, 0.3125, 0.875, 0.3125, 0.875, 0.5625, 0.125, 0.5625, 0.75, 0.5625, 0.625, 0.5625, 0.625, 0.5625, 0.75, 0.25, 0.875, 0.0, 0.125, 0.0, 0.125, 0.25, 0.875, 0.5625, 0.375, 0.5625, 0.25, 0.5625, 0.25, 0.5625, 0.375, 0.0, 0.375, 0.0, 0.5, 0.0, 0.5, 0.0, 0.375, 0.5625, 0.25, 0.5625, 0.125, 0.5625, 0.125, 0.5625, 0.25, 0.3125, 0.875, 0.25, 0.875, 0.25, 0.875, 0.3125, 0.875, 0.0, 0.5, 0.0, 0.625, 0.0, 0.625, 0.0, 0.5, 0.0, 0.75, 0.0, 0.875, 0.0, 0.875, 0.0, 0.75, 0.5625, 0.25, 0.5625, 0.125, 0.5625, 0.125, 0.5625, 0.25, 0.3125, 0.875, 0.25, 0.875, 0.25, 0.875, 0.3125, 0.875, 0.5625, 0.125, 0.3125, 0.875, 0.3125, 0.875, 0.5625, 0.125, 0.0, 0.75, 0.0, 0.875, 0.0, 0.875, 0.0, 0.75, 0.25, 0.875, 0.3125, 0.875, 0.3125, 0.875, 0.25, 0.875, 0.25, 0.875, 0.0, 0.125, 0.0, 0.125, 0.25, 0.875, 0.0, 0.625, 0.0, 0.75, 0.0, 0.75, 0.0, 0.625, 0.5625, 0.5, 0.5625, 0.5, 0.5625, 0.5, 0.5625, 0.5, 0.0, 0.375, 0.0, 0.5, 0.0, 0.5, 0.0, 0.375, 0.0, 0.25, 0.0, 0.375, 0.0, 0.375, 0.0, 0.25, 0.0, 0.5, 0.0, 0.5, 0.0, 0.5, 0.0, 0.5, 0.0, 0.5, 0.0, 0.625, 0.0, 0.625, 0.0, 0.5, 0.0, 0.125, 0.0, 0.25, 0.0, 0.25, 0.0, 0.125, 0.5625, 0.875, 0.5625, 0.75, 0.5625, 0.75, 0.5625, 0.875, 0.0, 0.875, 0.25, 0.875, 0.25, 0.875, 0.0, 0.875, 0.5625, 0.625, 0.5625, 0.5, 0.5625, 0.5, 0.5625, 0.625, 0.5625, 0.75, 0.5625, 0.625, 0.5625, 0.625, 0.5625, 0.75, 0.3125, 0.875, 0.5625, 0.875, 0.5625, 0.875, 0.3125, 0.875, 0.5625, 0.375, 0.5625, 0.25, 0.5625, 0.25, 0.5625, 0.375, 0.5625, 0.5, 0.5625, 0.375, 0.5625, 0.375, 0.5625, 0.5])
me_sphere.materials.append(mat_frame)
me_sphere.materials.append(mat_light)
me_sphere.update()

# ---- objects
ob_sphere = bpy.data.objects.new('Sphere', me_sphere)

# ---- transforms, parenting, visibility, modifiers, constraints
ob_sphere.location = (0.0, 0.0, 0.0)
_m = ob_sphere.modifiers.new('Smooth by Angle', 'NODES')
_m.node_group = ng_smooth_by_angle
_m.use_pin_to_last = True
_m.show_group_selector = False

# ---- collection membership
col_collection.objects.link(ob_sphere)

# ---- scene / render settings (as saved in the file)
scene.frame_start = 1; scene.frame_end = 250; scene.frame_set(1)
scene.render.engine = 'BLENDER_EEVEE_NEXT'
bpy.context.view_layer.update()

# ---- added for rendering (the .blend has no active camera and no usable light): camera, sun
cam_auto = bpy.data.cameras.new('AutoCamera')
cam_auto.lens = 50.0
cam_auto.sensor_width = 36.0
cam_auto.clip_end = 1000.0
ob_auto_camera = bpy.data.objects.new('AutoCamera', cam_auto)
scene.collection.objects.link(ob_auto_camera)
ob_auto_camera.location = (0.185045, -0.293391, 0.147915)
ob_auto_camera.rotation_euler = (1.09748, -7.21219e-08, 0.694738)
scene.camera = ob_auto_camera
light_auto_sun = bpy.data.lights.new('AutoSun', 'SUN')
light_auto_sun.energy = 3.0
light_auto_sun.angle = 0.0523599
ob_auto_sun = bpy.data.objects.new('AutoSun', light_auto_sun)
scene.collection.objects.link(ob_auto_sun)
ob_auto_sun.rotation_euler = (0.872665, 0.174533, 0.523599)
bpy.context.view_layer.update()
